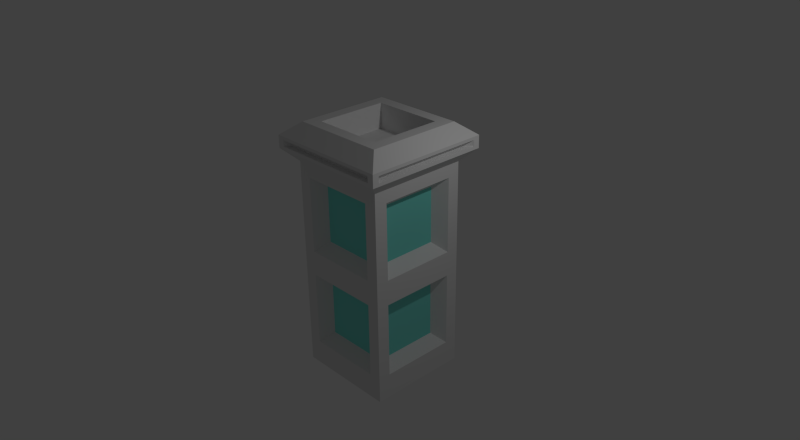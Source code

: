 # Source: Pedestal.blend  (saved by Blender 2.68.0; exported with 4.5.12 LTS)
import bpy
from mathutils import Matrix  # noqa: F401  (used for matrix-valued properties, if any)

bpy.ops.wm.read_factory_settings(use_empty=True)
scene = bpy.context.scene
scene.name = 'Scene'

# ---- collections
col_collection_1 = bpy.data.collections.new('Collection 1'); scene.collection.children.link(col_collection_1)

# ---- materials (node trees are filled in below, after node groups)
mat_pedestal_tx = bpy.data.materials.new('Pedestal_Tx')
mat_pedestal_tx.alpha_threshold = 0.0
mat_pedestal_tx.use_transparent_shadow = False
mat_pedestal_tx.roughness = 0.5
mat_pedestal_tx.line_color = (0.0, 0.0, 0.0, 1.0)
mat_light_map = bpy.data.materials.new('Light_Map')
mat_light_map.alpha_threshold = 0.0
mat_light_map.use_transparent_shadow = False
mat_light_map.diffuse_color = (0.2177, 0.8, 0.7182, 1.0)
mat_light_map.roughness = 0.5
mat_light_map.line_color = (0.0, 0.0, 0.0, 1.0)

# ---- material node trees

# ---- world
world_world = bpy.data.worlds.new('World'); scene.world = world_world
world_world.color = (0.05088, 0.05088, 0.05088)
world_world.use_sun_shadow = False
world_world.sun_shadow_jitter_overblur = 0.0
world_world.cycles.sampling_method = 'MANUAL'
world_world.cycles.sample_map_resolution = 256

# ---- cameras
cam_camera = bpy.data.cameras.new('Camera')
cam_camera.clip_end = 100.0
cam_camera.lens = 35.0
cam_camera.sensor_width = 32.0
cam_camera.sensor_height = 18.0
cam_camera.ortho_scale = 7.314
cam_camera.dof.focus_distance = 0.0
cam_camera.dof.aperture_fstop = 128.0

# ---- lights
light_lamp = bpy.data.lights.new('Lamp', 'POINT')
light_lamp.transmission_factor = 0.0
light_lamp.cutoff_distance = 30.0
light_lamp.energy = 100.0
light_lamp.shadow_buffer_clip_start = 1.001
light_lamp.shadow_soft_size = 0.1
light_lamp.shadow_maximum_resolution = 0.006
light_lamp.use_absolute_resolution = True
light_lamp.cycles.use_multiple_importance_sampling = False

# ---- meshes
me_cube = bpy.data.meshes.new('Cube')
me_cube.from_pydata([(1.0, 1.0, -1.0), (1.0, -1.0, -1.0), (-1.0, -1.0, -1.0), (-1.0, 1.0, -1.0), (1.0, 1.0, 1.0), (1.0, -1.0, 1.0), (-1.0, -1.0, 1.0), (-1.0, 1.0, 1.0), (1.0, 1.0, 3.0), (1.0, -1.0, 3.0), (-1.0, -1.0, 3.0), (-1.0, 1.0, 3.0), (0.75, 1.0, 1.25), (0.75, -1.0, 1.25), (-0.75, -1.0, 1.25), (-0.75, 1.0, 1.25), (0.75, 1.0, 2.75), (0.75, -1.0, 2.75), (-0.75, -1.0, 2.75), (-0.75, 1.0, 2.75), (0.75, 1.0, -0.75), (0.75, -1.0, -0.75), (-0.75, -1.0, -0.75), (-0.75, 1.0, -0.75), (0.75, 1.0, 0.75), (0.75, -1.0, 0.75), (-0.75, -1.0, 0.75), (-0.75, 1.0, 0.75), (1.0, 0.751, -0.75), (1.0, -0.749, -0.75), (-1.0, -0.749, -0.75), (-1.0, 0.751, -0.75), (1.0, 0.751, 0.75), (1.0, -0.749, 0.75), (-1.0, -0.749, 0.75), (-1.0, 0.751, 0.75), (1.0, 0.7568, 1.25), (1.0, -0.7432, 1.25), (-1.0, -0.7432, 1.25), (-1.0, 0.7568, 1.25), (1.0, 0.7568, 2.75), (1.0, -0.7432, 2.75), (-1.0, -0.7432, 2.75), (-1.0, 0.7568, 2.75), (0.5625, 0.7508, 1.438), (0.5625, -0.7492, 1.438), (-0.5625, -0.7492, 1.438), (-0.5625, 0.7508, 1.438), (0.5625, 0.7508, 2.562), (0.5625, -0.7492, 2.562), (-0.5625, -0.7492, 2.562), (-0.5625, 0.7508, 2.562), (0.75, 0.5684, 1.438), (0.75, -0.5566, 1.438), (-0.75, -0.5566, 1.438), (-0.75, 0.5684, 1.438), (0.75, 0.5684, 2.562), (0.75, -0.5566, 2.562), (-0.75, -0.5566, 2.562), (-0.75, 0.5684, 2.562), (0.5625, 0.7501, -0.5625), (0.5625, -0.7499, -0.5625), (-0.5625, -0.7499, -0.5625), (-0.5625, 0.7501, -0.5625), (0.5625, 0.7501, 0.5625), (0.5625, -0.7499, 0.5625), (-0.5625, -0.7499, 0.5625), (-0.5625, 0.7501, 0.5625), (0.75, 0.5633, -0.5625), (0.75, -0.5617, -0.5625), (-0.75, -0.5617, -0.5625), (-0.75, 0.5633, -0.5625), (0.75, 0.5633, 0.5625), (0.75, -0.5617, 0.5625), (-0.75, -0.5617, 0.5625), (-0.75, 0.5633, 0.5625), (1.0, 1.0, -1.25), (1.0, -1.0, -1.25), (-1.0, -1.0, -1.25), (-1.0, 1.0, -1.25), (1.25, 1.25, 3.25), (1.25, -1.25, 3.25), (-1.25, -1.25, 3.25), (-1.25, 1.25, 3.25), (1.25, 1.25, 3.5), (1.25, -1.25, 3.5), (-1.25, -1.25, 3.5), (-1.25, 1.25, 3.5), (0.9375, 0.9375, 3.75), (0.9375, -0.9375, 3.75), (-0.9375, -0.9375, 3.75), (-0.9375, 0.9375, 3.75), (1.125, 1.25, 3.312), (1.125, -1.25, 3.312), (-1.125, -1.25, 3.312), (-1.125, 1.25, 3.312), (1.125, 1.25, 3.438), (1.125, -1.25, 3.438), (-1.125, -1.25, 3.438), (-1.125, 1.25, 3.438), (1.25, 1.125, 3.312), (1.25, -1.125, 3.312), (-1.25, -1.125, 3.312), (-1.25, 1.125, 3.312), (1.25, 1.125, 3.438), (1.25, -1.125, 3.438), (-1.25, -1.125, 3.438), (-1.25, 1.125, 3.438), (1.005, 1.112, 3.319), (1.005, -1.138, 3.319), (-1.02, -1.138, 3.319), (-1.02, 1.112, 3.319), (1.005, 1.112, 3.431), (1.005, -1.138, 3.431), (-1.02, -1.138, 3.431), (-1.02, 1.112, 3.431), (1.118, 0.9993, 3.319), (1.118, -1.026, 3.319), (-1.132, -1.026, 3.319), (-1.132, 0.9993, 3.319), (1.118, 0.9993, 3.431), (1.118, -1.026, 3.431), (-1.132, -1.026, 3.431), (-1.132, 0.9993, 3.431), (0.7031, 0.7031, 3.75), (0.7031, -0.7031, 3.75), (-0.7031, -0.7031, 3.75), (-0.7031, 0.7031, 3.75), (0.7031, 0.7031, 3.25), (0.7031, -0.7031, 3.25), (-0.7031, -0.7031, 3.25), (-0.7031, 0.7031, 3.25)], [], [(1, 2, 78, 77), (6, 5, 13, 14), (1, 0, 28, 29), (5, 6, 26, 25), (7, 3, 31, 35), (3, 7, 27, 23), (8, 11, 83, 80), (9, 5, 37, 41), (6, 10, 42, 38), (10, 6, 14, 18), (36, 40, 56, 52), (18, 14, 46, 50), (11, 8, 16, 19), (5, 9, 17, 13), (4, 7, 15, 12), (8, 4, 12, 16), (7, 11, 19, 15), (9, 10, 18, 17), (35, 31, 71, 75), (22, 21, 61, 62), (2, 1, 21, 22), (6, 2, 22, 26), (7, 4, 24, 27), (4, 0, 20, 24), (0, 3, 23, 20), (1, 5, 25, 21), (30, 34, 74, 70), (24, 20, 60, 64), (2, 6, 34, 30), (0, 4, 32, 28), (3, 2, 30, 31), (4, 5, 33, 32), (6, 7, 35, 34), (5, 1, 29, 33), (37, 36, 52, 53), (43, 39, 55, 59), (4, 8, 40, 36), (8, 9, 41, 40), (10, 11, 43, 42), (5, 4, 36, 37), (11, 7, 39, 43), (7, 6, 38, 39), (46, 45, 49, 50), (44, 47, 51, 48), (55, 54, 58, 59), (53, 52, 56, 57), (39, 38, 54, 55), (15, 19, 51, 47), (12, 15, 47, 44), (40, 41, 57, 56), (16, 12, 44, 48), (14, 13, 45, 46), (42, 43, 59, 58), (19, 16, 48, 51), (41, 37, 53, 57), (17, 18, 50, 49), (38, 42, 58, 54), (13, 17, 49, 45), (61, 65, 66, 62), (64, 60, 63, 67), (68, 72, 73, 69), (70, 74, 75, 71), (21, 25, 65, 61), (32, 33, 73, 72), (29, 28, 68, 69), (26, 22, 62, 66), (34, 35, 75, 74), (28, 32, 72, 68), (23, 27, 67, 63), (33, 29, 69, 73), (27, 24, 64, 67), (20, 23, 63, 60), (31, 30, 70, 71), (25, 26, 66, 65), (76, 77, 78, 79), (0, 1, 77, 76), (3, 0, 76, 79), (2, 3, 79, 78), (81, 80, 100, 101), (10, 9, 81, 82), (11, 10, 82, 83), (9, 8, 80, 81), (87, 86, 90, 91), (85, 86, 98, 97), (83, 87, 99, 95), (87, 83, 103, 107), (91, 90, 126, 127), (85, 84, 88, 89), (84, 87, 91, 88), (86, 85, 89, 90), (92, 95, 111, 108), (95, 99, 115, 111), (81, 85, 97, 93), (87, 84, 96, 99), (82, 81, 93, 94), (84, 80, 92, 96), (86, 82, 94, 98), (80, 83, 95, 92), (104, 105, 121, 120), (93, 97, 113, 109), (83, 82, 102, 103), (85, 81, 101, 105), (80, 84, 104, 100), (82, 86, 106, 102), (84, 85, 105, 104), (86, 87, 107, 106), (108, 111, 115, 112), (110, 109, 113, 114), (117, 116, 120, 121), (119, 118, 122, 123), (106, 107, 123, 122), (98, 94, 110, 114), (94, 93, 109, 110), (100, 104, 120, 116), (99, 96, 112, 115), (105, 101, 117, 121), (97, 98, 114, 113), (107, 103, 119, 123), (101, 100, 116, 117), (96, 92, 108, 112), (102, 106, 122, 118), (103, 102, 118, 119), (125, 124, 128, 129), (89, 88, 124, 125), (88, 91, 127, 124), (90, 89, 125, 126), (128, 131, 130, 129), (124, 127, 131, 128), (126, 125, 129, 130), (127, 126, 130, 131)])
me_cube.polygons.foreach_set('material_index', [0, 0, 0, 0, 0, 0, 0, 0, 0, 0, 0, 0, 0, 0, 0, 0, 0, 0, 0, 0, 0, 0, 0, 0, 0, 0, 0, 0, 0, 0, 0, 0, 0, 0, 0, 0, 0, 0, 0, 0, 0, 0, 1, 1, 1, 1, 0, 0, 0, 0, 0, 0, 0, 0, 0, 0, 0, 0, 1, 1, 1, 1, 0, 0, 0, 0, 0, 0, 0, 0, 0, 0, 0, 0, 0, 0, 0, 0, 0, 0, 0, 0, 0, 0, 0, 0, 0, 0, 0, 0, 0, 0, 0, 0, 0, 0, 0, 0, 0, 0, 0, 0, 0, 0, 0, 0, 0, 0, 0, 0, 0, 0, 0, 0, 0, 0, 0, 0, 0, 0, 0, 0, 0, 0, 0, 0, 0, 0, 0, 0])
_uv = me_cube.uv_layers.new(name='UVMap')
_uv.uv.foreach_set('vector', [0.431, 0.2173, 0.431, 0.001962, 0.4576, 0.001965, 0.4576, 0.2173, 0.217, 0.001914, 0.217, 0.2173, 0.1912, 0.1893, 0.1912, 0.02765, 0.431, 0.2173, 0.431, 0.4301, 0.4045, 0.4053, 0.4045, 0.2441, 0.217, 0.2173, 0.217, 0.001914, 0.2431, 0.02766, 0.2431, 0.1897, 0.217, 0.6404, 0.431, 0.6404, 0.4045, 0.6654, 0.2431, 0.6655, 0.431, 0.6404, 0.217, 0.6404, 0.2431, 0.6149, 0.4045, 0.6149, 0.8492, 0.5246, 0.8492, 0.7247, 0.8138, 0.7497, 0.8138, 0.4995, 0.001276, 0.2173, 0.217, 0.2173, 0.1912, 0.2441, 0.02974, 0.2442, 0.217, 0.8533, 0.003853, 0.8533, 0.02974, 0.827, 0.1912, 0.827, 0.003836, 0.001966, 0.217, 0.001914, 0.1912, 0.02765, 0.02972, 0.0277, 0.1912, 0.4053, 0.02975, 0.4054, 0.0599, 0.3738, 0.1612, 0.3738, 0.02972, 0.0277, 0.1912, 0.02765, 0.1612, 0.0588, 0.05989, 0.05793, 0.003897, 0.6404, 0.003895, 0.43, 0.02976, 0.4558, 0.02976, 0.6149, 0.217, 0.2173, 0.001276, 0.2173, 0.02973, 0.1927, 0.1912, 0.1893, 0.217, 0.4301, 0.217, 0.6404, 0.1912, 0.6149, 0.1912, 0.4557, 0.003895, 0.43, 0.217, 0.4301, 0.1912, 0.4557, 0.02976, 0.4558, 0.217, 0.6404, 0.003897, 0.6404, 0.02976, 0.6149, 0.1912, 0.6149, 0.001276, 0.2173, 0.003836, 0.001966, 0.02972, 0.0277, 0.02973, 0.1927, 0.2431, 0.6655, 0.4045, 0.6654, 0.3743, 0.6957, 0.274, 0.6957, 0.4045, 0.02769, 0.4045, 0.1912, 0.3743, 0.1602, 0.3743, 0.05803, 0.431, 0.001962, 0.431, 0.2173, 0.4045, 0.1912, 0.4045, 0.02769, 0.217, 0.001914, 0.431, 0.001962, 0.4045, 0.02769, 0.2431, 0.02766, 0.217, 0.6404, 0.217, 0.4301, 0.2431, 0.4557, 0.2431, 0.6149, 0.217, 0.4301, 0.431, 0.4301, 0.4045, 0.4558, 0.2431, 0.4557, 0.431, 0.4301, 0.431, 0.6404, 0.4045, 0.6149, 0.4045, 0.4558, 0.431, 0.2173, 0.217, 0.2173, 0.2431, 0.1897, 0.4045, 0.1912, 0.4045, 0.827, 0.2431, 0.827, 0.274, 0.7966, 0.3743, 0.7967, 0.2431, 0.4557, 0.4045, 0.4558, 0.3743, 0.4845, 0.274, 0.4844, 0.431, 0.8533, 0.217, 0.8533, 0.2431, 0.827, 0.4045, 0.827, 0.431, 0.4301, 0.217, 0.4301, 0.2431, 0.4053, 0.4045, 0.4053, 0.431, 0.6404, 0.431, 0.8533, 0.4045, 0.827, 0.4045, 0.6654, 0.217, 0.4301, 0.217, 0.2173, 0.2431, 0.2441, 0.2431, 0.4053, 0.217, 0.8533, 0.217, 0.6404, 0.2431, 0.6655, 0.2431, 0.827, 0.217, 0.2173, 0.431, 0.2173, 0.4045, 0.2441, 0.2431, 0.2441, 0.1912, 0.2441, 0.1912, 0.4053, 0.1612, 0.3738, 0.1611, 0.273, 0.02976, 0.6655, 0.1912, 0.6654, 0.1612, 0.6957, 0.0599, 0.6957, 0.217, 0.4301, 0.003895, 0.43, 0.02975, 0.4054, 0.1912, 0.4053, 0.003895, 0.43, 0.001276, 0.2173, 0.02974, 0.2442, 0.02975, 0.4054, 0.003853, 0.8533, 0.003897, 0.6404, 0.02976, 0.6655, 0.02974, 0.827, 0.217, 0.2173, 0.217, 0.4301, 0.1912, 0.4053, 0.1912, 0.2441, 0.003897, 0.6404, 0.217, 0.6404, 0.1912, 0.6654, 0.02976, 0.6655, 0.217, 0.6404, 0.217, 0.8533, 0.1912, 0.827, 0.1912, 0.6654, 0.1612, 0.0588, 0.1611, 0.1602, 0.05987, 0.1602, 0.05989, 0.05793, 0.1612, 0.4845, 0.1612, 0.5848, 0.05991, 0.5848, 0.05993, 0.4845, 0.1612, 0.6957, 0.1612, 0.7967, 0.05991, 0.7966, 0.0599, 0.6957, 0.1611, 0.273, 0.1612, 0.3738, 0.0599, 0.3738, 0.05991, 0.273, 0.1912, 0.6654, 0.1912, 0.827, 0.1612, 0.7967, 0.1612, 0.6957, 0.1912, 0.6149, 0.02976, 0.6149, 0.05991, 0.5848, 0.1612, 0.5848, 0.1912, 0.4557, 0.1912, 0.6149, 0.1612, 0.5848, 0.1612, 0.4845, 0.02975, 0.4054, 0.02974, 0.2442, 0.05991, 0.273, 0.0599, 0.3738, 0.02976, 0.4558, 0.1912, 0.4557, 0.1612, 0.4845, 0.05993, 0.4845, 0.1912, 0.02765, 0.1912, 0.1893, 0.1611, 0.1602, 0.1612, 0.0588, 0.02974, 0.827, 0.02976, 0.6655, 0.0599, 0.6957, 0.05991, 0.7966, 0.02976, 0.6149, 0.02976, 0.4558, 0.05993, 0.4845, 0.05991, 0.5848, 0.02974, 0.2442, 0.1912, 0.2441, 0.1611, 0.273, 0.05991, 0.273, 0.02973, 0.1927, 0.02972, 0.0277, 0.05989, 0.05793, 0.05987, 0.1602, 0.1912, 0.827, 0.02974, 0.827, 0.05991, 0.7966, 0.1612, 0.7967, 0.1912, 0.1893, 0.02973, 0.1927, 0.05987, 0.1602, 0.1611, 0.1602, 0.3743, 0.1602, 0.274, 0.1601, 0.274, 0.05784, 0.3743, 0.05803, 0.274, 0.4844, 0.3743, 0.4845, 0.3743, 0.5848, 0.274, 0.5848, 0.3743, 0.3739, 0.274, 0.3737, 0.274, 0.273, 0.3743, 0.273, 0.3743, 0.7967, 0.274, 0.7966, 0.274, 0.6957, 0.3743, 0.6957, 0.4045, 0.1912, 0.2431, 0.1897, 0.274, 0.1601, 0.3743, 0.1602, 0.2431, 0.4053, 0.2431, 0.2441, 0.274, 0.273, 0.274, 0.3737, 0.4045, 0.2441, 0.4045, 0.4053, 0.3743, 0.3739, 0.3743, 0.273, 0.2431, 0.02766, 0.4045, 0.02769, 0.3743, 0.05803, 0.274, 0.05784, 0.2431, 0.827, 0.2431, 0.6655, 0.274, 0.6957, 0.274, 0.7966, 0.4045, 0.4053, 0.2431, 0.4053, 0.274, 0.3737, 0.3743, 0.3739, 0.4045, 0.6149, 0.2431, 0.6149, 0.274, 0.5848, 0.3743, 0.5848, 0.2431, 0.2441, 0.4045, 0.2441, 0.3743, 0.273, 0.274, 0.273, 0.2431, 0.6149, 0.2431, 0.4557, 0.274, 0.4844, 0.274, 0.5848, 0.4045, 0.4558, 0.4045, 0.6149, 0.3743, 0.5848, 0.3743, 0.4845, 0.4045, 0.6654, 0.4045, 0.827, 0.3743, 0.7967, 0.3743, 0.6957, 0.2431, 0.1897, 0.2431, 0.02766, 0.274, 0.05784, 0.274, 0.1601, 0.6737, 0.2173, 0.4576, 0.2173, 0.4576, 0.001965, 0.6748, 0.001987, 0.431, 0.4301, 0.431, 0.2173, 0.4576, 0.2173, 0.4575, 0.43, 0.431, 0.6404, 0.431, 0.4301, 0.4575, 0.43, 0.4575, 0.6404, 0.431, 0.8533, 0.431, 0.6404, 0.4575, 0.6404, 0.4576, 0.8533, 0.8137, 0.2498, 0.8138, 0.4995, 0.8076, 0.4871, 0.8074, 0.2623, 0.8487, 0.02509, 0.849, 0.2248, 0.8137, 0.2498, 0.8134, 0.0001689, 0.8491, 0.7747, 0.849, 0.9748, 0.8136, 0.9998, 0.8138, 0.7497, 0.849, 0.2747, 0.8492, 0.4745, 0.8138, 0.4995, 0.8137, 0.2498, 0.7888, 0.7496, 0.7886, 0.9998, 0.7486, 0.9685, 0.7487, 0.7809, 0.7887, 0.2498, 0.7884, 0.0001969, 0.7947, 0.01267, 0.7949, 0.2373, 0.8138, 0.7497, 0.7888, 0.7496, 0.795, 0.7371, 0.8075, 0.7371, 0.7888, 0.7496, 0.8138, 0.7497, 0.8075, 0.7622, 0.795, 0.7622, 0.7487, 0.7809, 0.7486, 0.9685, 0.7251, 0.945, 0.7252, 0.8043, 0.7887, 0.2498, 0.7889, 0.4996, 0.7489, 0.4684, 0.7487, 0.281, 0.7889, 0.4996, 0.7888, 0.7496, 0.7487, 0.7184, 0.7488, 0.5308, 0.7884, 0.0001969, 0.7887, 0.2498, 0.7487, 0.2186, 0.7485, 0.03144, 0.2352, 0.894, 0.003286, 0.894, 0.03666, 0.8799, 0.2003, 0.8821, 0.003286, 0.894, 0.0001689, 0.8541, 0.0378, 0.8692, 0.03666, 0.8799, 0.8137, 0.2498, 0.7887, 0.2498, 0.7949, 0.2373, 0.8074, 0.2373, 0.7888, 0.7496, 0.7889, 0.4996, 0.7951, 0.5121, 0.795, 0.7371, 0.8134, 0.0001689, 0.8137, 0.2498, 0.8074, 0.2373, 0.8072, 0.01266, 0.7889, 0.4996, 0.8138, 0.4995, 0.8076, 0.5121, 0.7951, 0.5121, 0.7884, 0.0001969, 0.8134, 0.0001689, 0.8072, 0.01266, 0.7947, 0.01267, 0.8138, 0.4995, 0.8138, 0.7497, 0.8075, 0.7371, 0.8076, 0.5121, 0.4697, 0.8928, 0.2386, 0.8928, 0.2695, 0.8793, 0.4354, 0.8813, 0.2282, 0.8981, 0.2303, 0.9289, 0.2015, 0.9189, 0.2025, 0.9078, 0.8138, 0.7497, 0.8136, 0.9998, 0.8074, 0.9873, 0.8075, 0.7622, 0.7887, 0.2498, 0.8137, 0.2498, 0.8074, 0.2623, 0.795, 0.2623, 0.8138, 0.4995, 0.7889, 0.4996, 0.7951, 0.4871, 0.8076, 0.4871, 0.8136, 0.9998, 0.7886, 0.9998, 0.7949, 0.9873, 0.8074, 0.9873, 0.7889, 0.4996, 0.7887, 0.2498, 0.795, 0.2623, 0.7951, 0.4871, 0.7886, 0.9998, 0.7888, 0.7496, 0.795, 0.7622, 0.7949, 0.9873, 0.2003, 0.8821, 0.03666, 0.8799, 0.0378, 0.8692, 0.2013, 0.8712, 0.02987, 0.9065, 0.2025, 0.9078, 0.2015, 0.9189, 0.02881, 0.9174, 0.2707, 0.8685, 0.4364, 0.8703, 0.4354, 0.8813, 0.2695, 0.8793, 0.4361, 0.9183, 0.2651, 0.9167, 0.2662, 0.9058, 0.4371, 0.9072, 0.2356, 0.8931, 0.4647, 0.8971, 0.4371, 0.9072, 0.2662, 0.9058, 0.002755, 0.9289, 0.0001689, 0.8944, 0.02987, 0.9065, 0.02881, 0.9174, 0.0001689, 0.8944, 0.2282, 0.8981, 0.2025, 0.9078, 0.02987, 0.9065, 0.4674, 0.8592, 0.4697, 0.8928, 0.4354, 0.8813, 0.4364, 0.8703, 0.0001689, 0.8541, 0.2329, 0.8598, 0.2013, 0.8712, 0.0378, 0.8692, 0.2386, 0.8928, 0.2356, 0.8541, 0.2707, 0.8685, 0.2695, 0.8793, 0.2303, 0.9289, 0.002755, 0.9289, 0.02881, 0.9174, 0.2015, 0.9189, 0.4647, 0.8971, 0.4668, 0.9287, 0.4361, 0.9183, 0.4371, 0.9072, 0.2356, 0.8541, 0.4674, 0.8592, 0.4364, 0.8703, 0.2707, 0.8685, 0.2329, 0.8598, 0.2352, 0.894, 0.2003, 0.8821, 0.2013, 0.8712, 0.2383, 0.9287, 0.2356, 0.8931, 0.2662, 0.9058, 0.2651, 0.9167, 0.4668, 0.9287, 0.2383, 0.9287, 0.2651, 0.9167, 0.4361, 0.9183, 0.7253, 0.3045, 0.7254, 0.445, 0.6755, 0.445, 0.6754, 0.3045, 0.7487, 0.281, 0.7489, 0.4684, 0.7254, 0.445, 0.7253, 0.3045, 0.7488, 0.5308, 0.7487, 0.7184, 0.7253, 0.6949, 0.7254, 0.5542, 0.7485, 0.03144, 0.7487, 0.2186, 0.7253, 0.1953, 0.7252, 0.05486, 0.9901, 0.1407, 0.8495, 0.1407, 0.8495, 0.0001689, 0.9901, 0.0001689, 0.7254, 0.5542, 0.7253, 0.6949, 0.6753, 0.6949, 0.6753, 0.5542, 0.7252, 0.05486, 0.7253, 0.1953, 0.6754, 0.1953, 0.6752, 0.05492, 0.7252, 0.8043, 0.7251, 0.945, 0.6751, 0.945, 0.6752, 0.8043])
me_cube.materials.append(mat_pedestal_tx)
me_cube.materials.append(mat_light_map)
me_cube.use_remesh_preserve_volume = False
me_cube.use_remesh_preserve_attributes = False
me_cube.use_mirror_vertex_groups = False
me_cube.update()

# ---- objects
ob_pedestal = bpy.data.objects.new('Pedestal', me_cube)
ob_lamp = bpy.data.objects.new('Lamp', light_lamp)
ob_camera = bpy.data.objects.new('Camera', cam_camera)

# ---- transforms, parenting, visibility, modifiers, constraints
ob_pedestal.location = (0.0, 0.0, 0.0)
ob_pedestal.lock_rotations_4d = False
ob_pedestal.empty_display_type = 'ARROWS'
ob_pedestal.lineart.crease_threshold = 0.0
ob_lamp.location = (4.076, 1.005, 5.904)
ob_lamp.rotation_euler = (0.6503, 0.05522, 1.866)
ob_lamp.lock_rotations_4d = False
ob_lamp.empty_display_type = 'ARROWS'
ob_lamp.color = (0.0, 0.0, 0.0, 0.0)
ob_lamp.lineart.crease_threshold = 0.0
ob_camera.location = (10.82, -9.597, 9.014)
ob_camera.rotation_euler = (1.109, 0.01082, 0.8149)
ob_camera.lock_rotations_4d = False
ob_camera.empty_display_type = 'ARROWS'
ob_camera.color = (0.0, 0.0, 0.0, 0.0)
ob_camera.display_type = 'WIRE'
ob_camera.lineart.crease_threshold = 0.0

# ---- collection membership
col_collection_1.objects.link(ob_pedestal)
col_collection_1.objects.link(ob_lamp)
col_collection_1.objects.link(ob_camera)

# ---- scene / render settings (as saved in the file)
scene.camera = ob_camera
scene.frame_start = 1; scene.frame_end = 250; scene.frame_set(1)
scene.render.engine = 'BLENDER_EEVEE_NEXT'
scene.render.image_settings.color_mode = 'RGB'
scene.render.image_settings.compression = 90
scene.render.resolution_x = 4000
scene.render.resolution_y = 2200
scene.render.resolution_percentage = 50
scene.render.dither_intensity = 0.0
scene.cycles.use_denoising = False
scene.cycles.samples = 10
scene.cycles.sampling_pattern = 'TABULATED_SOBOL'
scene.cycles.light_sampling_threshold = 0.0
scene.cycles.use_adaptive_sampling = False
scene.cycles.use_light_tree = False
scene.cycles.blur_glossy = 0.0
scene.cycles.volume_bounces = 1
scene.cycles.pixel_filter_type = 'GAUSSIAN'
scene.cycles.sample_clamp_indirect = 0.0
scene.view_settings.view_transform = 'Standard'
bpy.context.view_layer.update()
